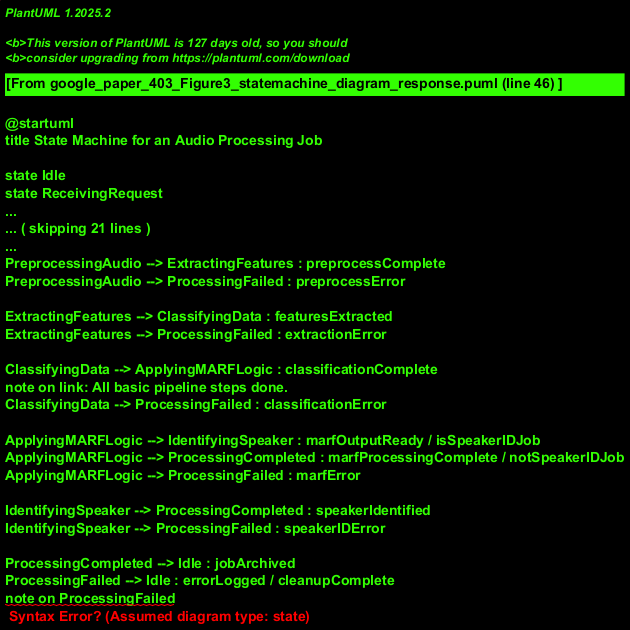

The diagram above was rendered by PlantUML. Its source (embedded in the PNG):
@startuml
title State Machine for an Audio Processing Job

state Idle
state ReceivingRequest
state LoadingSample
state PreprocessingAudio
state ExtractingFeatures
state ClassifyingData
state ApplyingMARFLogic
state IdentifyingSpeaker
state ProcessingCompleted
state ProcessingFailed

[*] --> Idle

Idle --> ReceivingRequest : submitJob(details)
ReceivingRequest --> LoadingSample : validRequest
note on link
  Job details validated,
  resources allocated.
end note

LoadingSample --> PreprocessingAudio : sampleLoaded
LoadingSample --> ProcessingFailed : loadError / timeout

PreprocessingAudio --> ExtractingFeatures : preprocessComplete
PreprocessingAudio --> ProcessingFailed : preprocessError

ExtractingFeatures --> ClassifyingData : featuresExtracted
ExtractingFeatures --> ProcessingFailed : extractionError

ClassifyingData --> ApplyingMARFLogic : classificationComplete
note on link: All basic pipeline steps done.
ClassifyingData --> ProcessingFailed : classificationError

ApplyingMARFLogic --> IdentifyingSpeaker : marfOutputReady / isSpeakerIDJob
ApplyingMARFLogic --> ProcessingCompleted : marfProcessingComplete / notSpeakerIDJob
ApplyingMARFLogic --> ProcessingFailed : marfError

IdentifyingSpeaker --> ProcessingCompleted : speakerIdentified
IdentifyingSpeaker --> ProcessingFailed : speakerIDError

ProcessingCompleted --> Idle : jobArchived
ProcessingFailed --> Idle : errorLogged / cleanupComplete
note on ProcessingFailed
  State may include sub-actions
  like notifying client, logging,
  and attempting recovery.
end note
@enduml